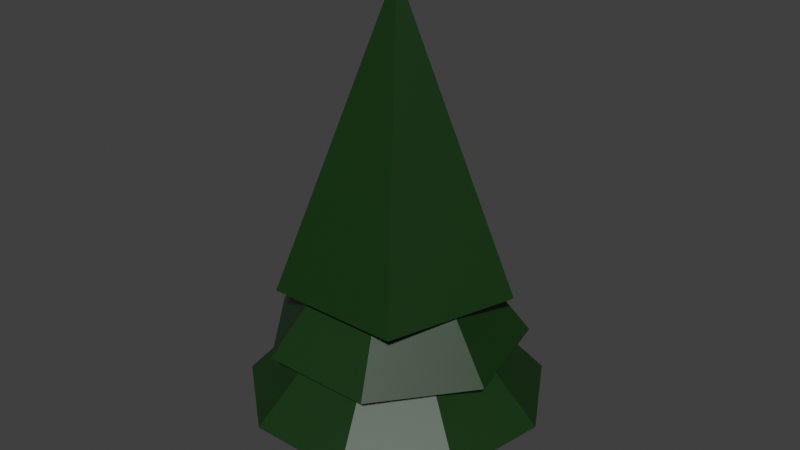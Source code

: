 # Source: Tree1.blend  (saved by Blender 5.2.44; exported with 4.5.12 LTS)
import bpy
from mathutils import Matrix  # noqa: F401  (used for matrix-valued properties, if any)

bpy.ops.wm.read_factory_settings(use_empty=True)
scene = bpy.context.scene
scene.name = 'Scene'

# ---- collections
col_collection = bpy.data.collections.new('Collection'); scene.collection.children.link(col_collection)

# ---- materials (node trees are filled in below, after node groups)
mat_material_002 = bpy.data.materials.new('Material.002')
mat_material_001 = bpy.data.materials.new('Material.001')

# ---- material node trees
mat_material_002.use_nodes = True; mat_material_002.node_tree.nodes.clear()
_N = mat_material_002.node_tree.nodes; _L = mat_material_002.node_tree.links
n0 = _N.new('ShaderNodeBsdfPrincipled'); n0.name = 'Principled BSDF'; n0.location = (-200, 100)
n0.inputs[0].default_value = (0.1108, 0.0239, 0.001273, 1.0)
n0.inputs[10].default_value = 0.005
n1 = _N.new('ShaderNodeOutputMaterial'); n1.name = 'Material Output'; n1.location = (200, 100)
_L.new(n0.outputs[0], n1.inputs[0])
n1.is_active_output = True
mat_material_001.use_nodes = True; mat_material_001.node_tree.nodes.clear()
_N = mat_material_001.node_tree.nodes; _L = mat_material_001.node_tree.links
n0 = _N.new('ShaderNodeBsdfPrincipled'); n0.name = 'Principled BSDF'; n0.location = (-200, 100)
n0.inputs[0].default_value = (0.002188, 0.03035, 0.0008515, 1.0)
n0.inputs[10].default_value = 0.005
n1 = _N.new('ShaderNodeOutputMaterial'); n1.name = 'Material Output'; n1.location = (200, 100)
_L.new(n0.outputs[0], n1.inputs[0])
n1.is_active_output = True

# ---- world
world_world = bpy.data.worlds.new('World'); scene.world = world_world
world_world.use_nodes = True; world_world.node_tree.nodes.clear()
_N = world_world.node_tree.nodes; _L = world_world.node_tree.links
n0 = _N.new('ShaderNodeOutputWorld'); n0.name = 'World Output'; n0.location = (200, 100)
n1 = _N.new('ShaderNodeBackground'); n1.name = 'Background'; n1.location = (-200, 100)
n1.inputs[0].default_value = (0.05088, 0.05088, 0.05088, 1.0)
_L.new(n1.outputs[0], n0.inputs[0])
n0.is_active_output = True
world_world.color = (0.05088, 0.05088, 0.05088)
world_world.sun_shadow_jitter_overblur = 0.0

# ---- meshes
me_cylinder = bpy.data.meshes.new('Cylinder')
me_cylinder.from_pydata([(0.0, 1.0, -1.0), (4.561e-09, 0.6233, 0.1719), (0.2449, 1.12, -1.0), (0.1216, 0.6113, 0.1719), (0.4651, 1.27, -1.0), (0.2385, 0.5758, 0.1719), (0.79, 1.073, -1.0), (0.3463, 0.5182, 0.1719), (0.9046, 0.7706, -1.0), (0.4407, 0.4407, 0.1719), (0.8315, 0.5556, -1.0), (0.5182, 0.3463, 0.1719), (0.9239, 0.3827, -1.0), (0.5758, 0.2385, 0.1719), (0.9808, 0.1951, -1.0), (0.6113, 0.1216, 0.1719), (1.15, -0.05711, -1.0), (0.6233, 5.614e-09, 0.1719), (1.398, -0.3603, -1.0), (0.6113, -0.1216, 0.1719), (1.004, -0.4566, -1.0), (0.5758, -0.2385, 0.1719), (0.8315, -0.5556, -1.0), (0.5182, -0.3463, 0.1719), (0.7805, -0.7772, -1.0), (0.4407, -0.4407, 0.1719), (0.6827, -0.943, -1.0), (0.3463, -0.5182, 0.1719), (0.5321, -1.342, -1.0), (0.2385, -0.5758, 0.1719), (0.178, -1.353, -1.0), (0.1216, -0.6113, 0.1719), (-0.07004, -1.097, -1.0), (4.561e-09, -0.6233, 0.1719), (-0.1951, -0.9808, -1.0), (-0.1216, -0.6113, 0.1719), (-0.3827, -0.9239, -1.0), (-0.2385, -0.5758, 0.1719), (-0.5556, -0.8315, -1.0), (-0.3463, -0.5182, 0.1719), (-0.7622, -0.8708, -1.0), (-0.4407, -0.4407, 0.1719), (-1.093, -0.8228, -1.0), (-0.5182, -0.3463, 0.1719), (-1.174, -0.4603, -1.0), (-0.5758, -0.2385, 0.1719), (-0.9808, -0.1951, -1.0), (-0.6113, -0.1216, 0.1719), (-1.0, 0.0, -1.0), (-0.6233, 5.614e-09, 0.1719), (-1.137, 0.1044, -1.034), (-0.6113, 0.1216, 0.1719), (-1.241, 0.3732, -1.044), (-0.5758, 0.2385, 0.1719), (-1.085, 0.5776, -1.03), (-0.5182, 0.3463, 0.1719), (-0.7071, 0.7071, -1.0), (-0.4407, 0.4407, 0.1719), (-0.5556, 0.8315, -1.0), (-0.3463, 0.5182, 0.1719), (-0.3827, 0.9239, -1.0), (-0.2385, 0.5758, 0.1719), (-0.1951, 0.9808, -1.0), (-0.1216, 0.6113, 0.1719), (2.28e-09, 0.8116, -0.414), (0.2261, 0.7667, -0.414), (0.3106, 0.7965, -0.414), (0.4509, 0.6749, -0.414), (0.5739, 0.5739, -0.414), (0.6749, 0.4509, -0.414), (0.7499, 0.3106, -0.414), (0.796, 0.1583, -0.414), (0.8116, 2.807e-09, -0.414), (0.9419, -0.1583, -0.414), (0.7499, -0.3106, -0.414), (0.6749, -0.4509, -0.414), (0.5739, -0.5739, -0.414), (0.4509, -0.6749, -0.414), (0.3981, -0.9009, -0.414), (0.1335, -0.8923, -0.414), (2.28e-09, -0.8116, -0.414), (-0.1583, -0.796, -0.414), (-0.3106, -0.7499, -0.414), (-0.4509, -0.6749, -0.414), (-0.5739, -0.5739, -0.414), (-0.6749, -0.4509, -0.414), (-0.7499, -0.3106, -0.414), (-0.796, -0.1583, -0.414), (-0.8116, 2.807e-09, -0.414), (-0.796, 0.1583, -0.414), (-0.8605, 0.3106, -0.414), (-0.6749, 0.4509, -0.414), (-0.5739, 0.5739, -0.414), (-0.4509, 0.6749, -0.414), (-0.3106, 0.7499, -0.414), (-0.1583, 0.796, -0.414)], [], [(64, 1, 3, 65), (65, 3, 5, 66), (66, 5, 7, 67), (67, 7, 9, 68), (68, 9, 11, 69), (69, 11, 13, 70), (70, 13, 15, 71), (71, 15, 17, 72), (72, 17, 19, 73), (73, 19, 21, 74), (74, 21, 23, 75), (75, 23, 25, 76), (76, 25, 27, 77), (77, 27, 29, 78), (78, 29, 31, 79), (79, 31, 33, 80), (80, 33, 35, 81), (81, 35, 37, 82), (82, 37, 39, 83), (83, 39, 41, 84), (84, 41, 43, 85), (85, 43, 45, 86), (86, 45, 47, 87), (87, 47, 49, 88), (88, 49, 51, 89), (89, 51, 53, 90), (90, 53, 55, 91), (91, 55, 57, 92), (92, 57, 59, 93), (93, 59, 61, 94), (3, 1, 63, 61, 59, 57, 55, 53, 51, 49, 47, 45, 43, 41, 39, 37, 35, 33, 31, 29, 27, 25, 23, 21, 19, 17, 15, 13, 11, 9, 7, 5), (94, 61, 63, 95), (95, 63, 1, 64), (0, 2, 4, 6, 8, 10, 12, 14, 16, 18, 20, 22, 24, 26, 28, 30, 32, 34, 36, 38, 40, 42, 44, 46, 48, 50, 52, 54, 56, 58, 60, 62), (62, 95, 64, 0), (60, 94, 95, 62), (58, 93, 94, 60), (56, 92, 93, 58), (54, 91, 92, 56), (52, 90, 91, 54), (50, 89, 90, 52), (48, 88, 89, 50), (46, 87, 88, 48), (44, 86, 87, 46), (42, 85, 86, 44), (40, 84, 85, 42), (38, 83, 84, 40), (36, 82, 83, 38), (34, 81, 82, 36), (32, 80, 81, 34), (30, 79, 80, 32), (28, 78, 79, 30), (26, 77, 78, 28), (24, 76, 77, 26), (22, 75, 76, 24), (20, 74, 75, 22), (18, 73, 74, 20), (16, 72, 73, 18), (14, 71, 72, 16), (12, 70, 71, 14), (10, 69, 70, 12), (8, 68, 69, 10), (6, 67, 68, 8), (4, 66, 67, 6), (2, 65, 66, 4), (0, 64, 65, 2)])
_uv = me_cylinder.uv_layers.new(name='UVMap')
_uv.uv.foreach_set('vector', [1.0, 0.75, 1.0, 1.0, 0.9688, 1.0, 0.9687, 0.75, 0.9687, 0.75, 0.9688, 1.0, 0.9375, 1.0, 0.9375, 0.75, 0.9375, 0.75, 0.9375, 1.0, 0.9062, 1.0, 0.9062, 0.75, 0.9062, 0.75, 0.9062, 1.0, 0.875, 1.0, 0.875, 0.75, 0.875, 0.75, 0.875, 1.0, 0.8438, 1.0, 0.8437, 0.75, 0.8437, 0.75, 0.8438, 1.0, 0.8125, 1.0, 0.8125, 0.75, 0.8125, 0.75, 0.8125, 1.0, 0.7812, 1.0, 0.7812, 0.75, 0.7812, 0.75, 0.7812, 1.0, 0.75, 1.0, 0.75, 0.75, 0.75, 0.75, 0.75, 1.0, 0.7188, 1.0, 0.7187, 0.75, 0.7187, 0.75, 0.7188, 1.0, 0.6875, 1.0, 0.6875, 0.75, 0.6875, 0.75, 0.6875, 1.0, 0.6562, 1.0, 0.6562, 0.75, 0.6562, 0.75, 0.6562, 1.0, 0.625, 1.0, 0.625, 0.75, 0.625, 0.75, 0.625, 1.0, 0.5938, 1.0, 0.5937, 0.75, 0.5937, 0.75, 0.5938, 1.0, 0.5625, 1.0, 0.5625, 0.75, 0.5625, 0.75, 0.5625, 1.0, 0.5312, 1.0, 0.5312, 0.75, 0.5312, 0.75, 0.5312, 1.0, 0.5, 1.0, 0.5, 0.75, 0.5, 0.75, 0.5, 1.0, 0.4688, 1.0, 0.4687, 0.75, 0.4687, 0.75, 0.4688, 1.0, 0.4375, 1.0, 0.4375, 0.75, 0.4375, 0.75, 0.4375, 1.0, 0.4062, 1.0, 0.4062, 0.75, 0.4062, 0.75, 0.4062, 1.0, 0.375, 1.0, 0.375, 0.75, 0.375, 0.75, 0.375, 1.0, 0.3438, 1.0, 0.3437, 0.75, 0.3437, 0.75, 0.3438, 1.0, 0.3125, 1.0, 0.3125, 0.75, 0.3125, 0.75, 0.3125, 1.0, 0.2812, 1.0, 0.2812, 0.75, 0.2812, 0.75, 0.2812, 1.0, 0.25, 1.0, 0.25, 0.75, 0.25, 0.75, 0.25, 1.0, 0.2188, 1.0, 0.2187, 0.75, 0.2187, 0.75, 0.2188, 1.0, 0.1875, 1.0, 0.1875, 0.75, 0.1875, 0.75, 0.1875, 1.0, 0.1562, 1.0, 0.1562, 0.75, 0.1562, 0.75, 0.1562, 1.0, 0.125, 1.0, 0.125, 0.75, 0.125, 0.75, 0.125, 1.0, 0.09375, 1.0, 0.09375, 0.75, 0.09375, 0.75, 0.09375, 1.0, 0.0625, 1.0, 0.0625, 0.75, 0.2968, 0.4854, 0.25, 0.49, 0.2032, 0.4854, 0.1582, 0.4717, 0.1167, 0.4496, 0.08029, 0.4197, 0.05045, 0.3833, 0.02827, 0.3418, 0.01461, 0.2968, 0.01, 0.25, 0.01461, 0.2032, 0.02827, 0.1582, 0.05045, 0.1167, 0.08029, 0.08029, 0.1167, 0.05045, 0.1582, 0.02827, 0.2032, 0.01461, 0.25, 0.01, 0.2968, 0.01461, 0.3418, 0.02827, 0.3833, 0.05045, 0.4197, 0.08029, 0.4496, 0.1167, 0.4717, 0.1582, 0.4854, 0.2032, 0.49, 0.25, 0.4854, 0.2968, 0.4717, 0.3418, 0.4496, 0.3833, 0.4197, 0.4197, 0.3833, 0.4496, 0.3418, 0.4717, 0.0625, 0.75, 0.0625, 1.0, 0.03125, 1.0, 0.03125, 0.75, 0.03125, 0.75, 0.03125, 1.0, 0.0, 1.0, 0.0, 0.75, 0.75, 0.49, 0.7968, 0.4854, 0.8418, 0.4717, 0.8833, 0.4496, 0.9197, 0.4197, 0.9496, 0.3833, 0.9717, 0.3418, 0.9854, 0.2968, 0.99, 0.25, 0.9854, 0.2032, 0.9717, 0.1582, 0.9496, 0.1167, 0.9197, 0.08029, 0.8833, 0.05045, 0.8418, 0.02827, 0.7968, 0.01461, 0.75, 0.01, 0.7032, 0.01461, 0.6582, 0.02827, 0.6167, 0.05045, 0.5803, 0.08029, 0.5504, 0.1167, 0.5283, 0.1582, 0.5146, 0.2032, 0.51, 0.25, 0.5146, 0.2968, 0.5283, 0.3418, 0.5504, 0.3833, 0.5803, 0.4197, 0.6167, 0.4496, 0.6582, 0.4717, 0.7032, 0.4854, 0.03125, 0.5, 0.03125, 0.75, 0.0, 0.75, 0.0, 0.5, 0.0625, 0.5, 0.0625, 0.75, 0.03125, 0.75, 0.03125, 0.5, 0.09375, 0.5, 0.09375, 0.75, 0.0625, 0.75, 0.0625, 0.5, 0.125, 0.5, 0.125, 0.75, 0.09375, 0.75, 0.09375, 0.5, 0.1562, 0.5, 0.1562, 0.75, 0.125, 0.75, 0.125, 0.5, 0.1875, 0.5, 0.1875, 0.75, 0.1562, 0.75, 0.1562, 0.5, 0.2188, 0.5, 0.2187, 0.75, 0.1875, 0.75, 0.1875, 0.5, 0.25, 0.5, 0.25, 0.75, 0.2187, 0.75, 0.2188, 0.5, 0.2812, 0.5, 0.2812, 0.75, 0.25, 0.75, 0.25, 0.5, 0.3125, 0.5, 0.3125, 0.75, 0.2812, 0.75, 0.2812, 0.5, 0.3438, 0.5, 0.3437, 0.75, 0.3125, 0.75, 0.3125, 0.5, 0.375, 0.5, 0.375, 0.75, 0.3437, 0.75, 0.3438, 0.5, 0.4062, 0.5, 0.4062, 0.75, 0.375, 0.75, 0.375, 0.5, 0.4375, 0.5, 0.4375, 0.75, 0.4062, 0.75, 0.4062, 0.5, 0.4688, 0.5, 0.4687, 0.75, 0.4375, 0.75, 0.4375, 0.5, 0.5, 0.5, 0.5, 0.75, 0.4687, 0.75, 0.4688, 0.5, 0.5312, 0.5, 0.5312, 0.75, 0.5, 0.75, 0.5, 0.5, 0.5625, 0.5, 0.5625, 0.75, 0.5312, 0.75, 0.5312, 0.5, 0.5938, 0.5, 0.5937, 0.75, 0.5625, 0.75, 0.5625, 0.5, 0.625, 0.5, 0.625, 0.75, 0.5937, 0.75, 0.5938, 0.5, 0.6562, 0.5, 0.6562, 0.75, 0.625, 0.75, 0.625, 0.5, 0.6875, 0.5, 0.6875, 0.75, 0.6562, 0.75, 0.6562, 0.5, 0.7188, 0.5, 0.7187, 0.75, 0.6875, 0.75, 0.6875, 0.5, 0.75, 0.5, 0.75, 0.75, 0.7187, 0.75, 0.7188, 0.5, 0.7812, 0.5, 0.7812, 0.75, 0.75, 0.75, 0.75, 0.5, 0.8125, 0.5, 0.8125, 0.75, 0.7812, 0.75, 0.7812, 0.5, 0.8438, 0.5, 0.8437, 0.75, 0.8125, 0.75, 0.8125, 0.5, 0.875, 0.5, 0.875, 0.75, 0.8437, 0.75, 0.8438, 0.5, 0.9062, 0.5, 0.9062, 0.75, 0.875, 0.75, 0.875, 0.5, 0.9375, 0.5, 0.9375, 0.75, 0.9062, 0.75, 0.9062, 0.5, 0.9688, 0.5, 0.9687, 0.75, 0.9375, 0.75, 0.9375, 0.5, 1.0, 0.5, 1.0, 0.75, 0.9687, 0.75, 0.9688, 0.5])
me_cylinder.materials.append(mat_material_002)
me_cylinder.update()
me_cone = bpy.data.meshes.new('Cone')
me_cone.from_pydata([(9.107e-10, 2.282, -1.0), (1.467, 1.748, -1.0), (2.247, 0.3963, -1.0), (1.976, -1.141, -1.0), (0.7805, -2.144, -1.0), (-0.7805, -2.144, -1.0), (-1.976, -1.141, -1.0), (-2.247, 0.3963, -1.0), (-1.467, 1.748, -1.0), (0.0, 0.0, 1.469)], [], [(0, 9, 1), (1, 9, 2), (2, 9, 3), (3, 9, 4), (4, 9, 5), (5, 9, 6), (6, 9, 7), (0, 1, 2, 3, 4, 5, 6, 7, 8), (7, 9, 8), (8, 9, 0)])
_uv = me_cone.uv_layers.new(name='UVMap')
_uv.uv.foreach_set('vector', [0.25, 0.49, 0.25, 0.25, 0.4043, 0.4339, 0.4043, 0.4339, 0.25, 0.25, 0.4864, 0.2917, 0.4864, 0.2917, 0.25, 0.25, 0.4578, 0.13, 0.4578, 0.13, 0.25, 0.25, 0.3321, 0.02447, 0.3321, 0.02447, 0.25, 0.25, 0.1679, 0.02447, 0.1679, 0.02447, 0.25, 0.25, 0.04215, 0.13, 0.04215, 0.13, 0.25, 0.25, 0.01365, 0.2917, 0.75, 0.49, 0.9043, 0.4339, 0.9864, 0.2917, 0.9578, 0.13, 0.8321, 0.02447, 0.6679, 0.02447, 0.5422, 0.13, 0.5136, 0.2917, 0.5957, 0.4339, 0.01365, 0.2917, 0.25, 0.25, 0.09573, 0.4339, 0.09573, 0.4339, 0.25, 0.25, 0.25, 0.49])
me_cone.materials.append(mat_material_001)
me_cone.update()
me_cone_001 = bpy.data.meshes.new('Cone.001')
me_cone_001.from_pydata([(5.795e-09, 1.955, -1.0), (1.528, 1.219, -1.0), (1.906, -0.435, -1.0), (0.8482, -1.761, -1.0), (-0.8482, -1.761, -1.0), (-1.906, -0.435, -1.0), (-1.528, 1.219, -1.0), (0.0, 0.0, 1.555)], [], [(0, 7, 1), (1, 7, 2), (2, 7, 3), (3, 7, 4), (4, 7, 5), (0, 1, 2, 3, 4, 5, 6), (5, 7, 6), (6, 7, 0)])
_uv = me_cone_001.uv_layers.new(name='UVMap')
_uv.uv.foreach_set('vector', [0.25, 0.49, 0.25, 0.25, 0.4376, 0.3996, 0.4376, 0.3996, 0.25, 0.25, 0.484, 0.1966, 0.484, 0.1966, 0.25, 0.25, 0.3541, 0.03377, 0.3541, 0.03377, 0.25, 0.25, 0.1459, 0.03377, 0.1459, 0.03377, 0.25, 0.25, 0.01602, 0.1966, 0.75, 0.49, 0.9376, 0.3996, 0.984, 0.1966, 0.8541, 0.03377, 0.6459, 0.03377, 0.516, 0.1966, 0.5624, 0.3996, 0.01602, 0.1966, 0.25, 0.25, 0.06236, 0.3996, 0.06236, 0.3996, 0.25, 0.25, 0.25, 0.49])
me_cone_001.materials.append(mat_material_001)
me_cone_001.update()
me_cone_002 = bpy.data.meshes.new('Cone.002')
me_cone_002.from_pydata([(9.005e-09, 1.755, -1.0), (1.669, 0.5424, -1.0), (1.032, -1.42, -1.0), (-1.032, -1.42, -1.0), (-1.669, 0.5424, -1.0), (0.0, 0.0, 3.464)], [], [(0, 5, 1), (1, 5, 2), (2, 5, 3), (0, 1, 2, 3, 4), (3, 5, 4), (4, 5, 0)])
_uv = me_cone_002.uv_layers.new(name='UVMap')
_uv.uv.foreach_set('vector', [0.25, 0.49, 0.25, 0.25, 0.4783, 0.3242, 0.4783, 0.3242, 0.25, 0.25, 0.3911, 0.05584, 0.3911, 0.05584, 0.25, 0.25, 0.1089, 0.05584, 0.75, 0.49, 0.9783, 0.3242, 0.8911, 0.05584, 0.6089, 0.05584, 0.5217, 0.3242, 0.1089, 0.05584, 0.25, 0.25, 0.02175, 0.3242, 0.02175, 0.3242, 0.25, 0.25, 0.25, 0.49])
me_cone_002.materials.append(mat_material_001)
me_cone_002.update()

# ---- objects
ob_cylinder = bpy.data.objects.new('Cylinder', me_cylinder)
ob_cone = bpy.data.objects.new('Cone', me_cone)
ob_cone_001 = bpy.data.objects.new('Cone.001', me_cone_001)
ob_cone_002 = bpy.data.objects.new('Cone.002', me_cone_002)

# ---- transforms, parenting, visibility, modifiers, constraints
ob_cylinder.location = (0.0, 0.0, 1.0)
ob_cone.location = (0.0, 0.0, 2.0)
ob_cone_001.location = (0.0, 0.0, 2.956)
ob_cone_002.location = (0.0, 0.0, 3.847)

# ---- collection membership
col_collection.objects.link(ob_cylinder)
col_collection.objects.link(ob_cone)
col_collection.objects.link(ob_cone_001)
col_collection.objects.link(ob_cone_002)

# ---- scene / render settings (as saved in the file)
scene.frame_start = 1; scene.frame_end = 250; scene.frame_set(1)
scene.render.engine = 'BLENDER_EEVEE_NEXT'
scene.render.bake_bias = 0.0
scene.render.bake_samples = 0
scene.render.compositor_device = 'GPU'
scene.eevee.use_volume_custom_range = False
scene.eevee.fast_gi_thickness_near = 0.1
scene.eevee.fast_gi_thickness_far = 0.0
scene.eevee.ray_tracing_options.screen_trace_thickness = 0.1
scene.view_settings.view_transform = 'Standard'
bpy.context.view_layer.update()

# ---- added for rendering (the .blend has no active camera and no usable light): camera, sun
cam_auto = bpy.data.cameras.new('AutoCamera')
cam_auto.lens = 50.0
cam_auto.sensor_width = 36.0
cam_auto.clip_end = 1000.0
ob_auto_camera = bpy.data.objects.new('AutoCamera', cam_auto)
scene.collection.objects.link(ob_auto_camera)
ob_auto_camera.location = (8.96538, -10.6896, 10.806)
ob_auto_camera.rotation_euler = (1.09748, -7.21219e-08, 0.694738)
scene.camera = ob_auto_camera
light_auto_sun = bpy.data.lights.new('AutoSun', 'SUN')
light_auto_sun.energy = 3.0
light_auto_sun.angle = 0.0523599
ob_auto_sun = bpy.data.objects.new('AutoSun', light_auto_sun)
scene.collection.objects.link(ob_auto_sun)
ob_auto_sun.rotation_euler = (0.872665, 0.174533, 0.523599)
bpy.context.view_layer.update()
